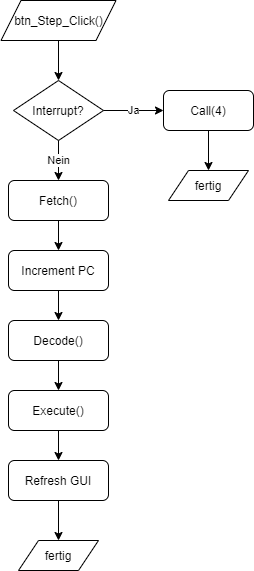

The diagram above was exported from draw.io. Its source (the exported page's mxGraphModel, read from the mxfile embedded in the PNG):
<mxGraphModel dx="1422" dy="772" grid="1" gridSize="10" guides="1" tooltips="1" connect="1" arrows="1" fold="1" page="1" pageScale="1" pageWidth="827" pageHeight="1169" math="0" shadow="0">
  <root>
    <mxCell id="WIyWlLk6GJQsqaUBKTNV-0" />
    <mxCell id="WIyWlLk6GJQsqaUBKTNV-1" parent="WIyWlLk6GJQsqaUBKTNV-0" />
    <mxCell id="Ps2IY0Y9Xjhapn-8dh3J-0" value="btn_Step_Click()" style="shape=parallelogram;perimeter=parallelogramPerimeter;whiteSpace=wrap;html=1;fixedSize=1;" vertex="1" parent="WIyWlLk6GJQsqaUBKTNV-1">
      <mxGeometry x="337.5" y="70" width="115" height="40" as="geometry" />
    </mxCell>
    <mxCell id="Ps2IY0Y9Xjhapn-8dh3J-1" value="Interrupt?" style="rhombus;whiteSpace=wrap;html=1;" vertex="1" parent="WIyWlLk6GJQsqaUBKTNV-1">
      <mxGeometry x="350" y="150" width="90" height="60" as="geometry" />
    </mxCell>
    <mxCell id="Ps2IY0Y9Xjhapn-8dh3J-2" value="" style="endArrow=classic;html=1;exitX=0.5;exitY=1;exitDx=0;exitDy=0;entryX=0.5;entryY=0;entryDx=0;entryDy=0;" edge="1" parent="WIyWlLk6GJQsqaUBKTNV-1" source="Ps2IY0Y9Xjhapn-8dh3J-0" target="Ps2IY0Y9Xjhapn-8dh3J-1">
      <mxGeometry width="50" height="50" relative="1" as="geometry">
        <mxPoint x="390" y="230" as="sourcePoint" />
        <mxPoint x="440" y="180" as="targetPoint" />
      </mxGeometry>
    </mxCell>
    <mxCell id="Ps2IY0Y9Xjhapn-8dh3J-3" value="Ja" style="endArrow=classic;html=1;exitX=1;exitY=0.5;exitDx=0;exitDy=0;" edge="1" parent="WIyWlLk6GJQsqaUBKTNV-1" source="Ps2IY0Y9Xjhapn-8dh3J-1" target="Ps2IY0Y9Xjhapn-8dh3J-4">
      <mxGeometry width="50" height="50" relative="1" as="geometry">
        <mxPoint x="390" y="230" as="sourcePoint" />
        <mxPoint x="540" y="180" as="targetPoint" />
      </mxGeometry>
    </mxCell>
    <mxCell id="Ps2IY0Y9Xjhapn-8dh3J-4" value="Call(4)" style="rounded=1;whiteSpace=wrap;html=1;" vertex="1" parent="WIyWlLk6GJQsqaUBKTNV-1">
      <mxGeometry x="500" y="160" width="90" height="40" as="geometry" />
    </mxCell>
    <mxCell id="Ps2IY0Y9Xjhapn-8dh3J-5" value="fertig" style="shape=parallelogram;perimeter=parallelogramPerimeter;whiteSpace=wrap;html=1;fixedSize=1;" vertex="1" parent="WIyWlLk6GJQsqaUBKTNV-1">
      <mxGeometry x="505" y="240" width="80" height="30" as="geometry" />
    </mxCell>
    <mxCell id="Ps2IY0Y9Xjhapn-8dh3J-6" value="" style="endArrow=classic;html=1;exitX=0.5;exitY=1;exitDx=0;exitDy=0;entryX=0.5;entryY=0;entryDx=0;entryDy=0;" edge="1" parent="WIyWlLk6GJQsqaUBKTNV-1" source="Ps2IY0Y9Xjhapn-8dh3J-4" target="Ps2IY0Y9Xjhapn-8dh3J-5">
      <mxGeometry width="50" height="50" relative="1" as="geometry">
        <mxPoint x="390" y="230" as="sourcePoint" />
        <mxPoint x="560" y="240" as="targetPoint" />
      </mxGeometry>
    </mxCell>
    <mxCell id="Ps2IY0Y9Xjhapn-8dh3J-7" value="Fetch()" style="rounded=1;whiteSpace=wrap;html=1;" vertex="1" parent="WIyWlLk6GJQsqaUBKTNV-1">
      <mxGeometry x="345" y="250" width="100" height="40" as="geometry" />
    </mxCell>
    <mxCell id="Ps2IY0Y9Xjhapn-8dh3J-8" value="Nein" style="endArrow=classic;html=1;exitX=0.5;exitY=1;exitDx=0;exitDy=0;entryX=0.5;entryY=0;entryDx=0;entryDy=0;" edge="1" parent="WIyWlLk6GJQsqaUBKTNV-1" source="Ps2IY0Y9Xjhapn-8dh3J-1" target="Ps2IY0Y9Xjhapn-8dh3J-7">
      <mxGeometry width="50" height="50" relative="1" as="geometry">
        <mxPoint x="390" y="230" as="sourcePoint" />
        <mxPoint x="440" y="180" as="targetPoint" />
      </mxGeometry>
    </mxCell>
    <mxCell id="Ps2IY0Y9Xjhapn-8dh3J-9" value="Increment PC" style="rounded=1;whiteSpace=wrap;html=1;" vertex="1" parent="WIyWlLk6GJQsqaUBKTNV-1">
      <mxGeometry x="345" y="320" width="100" height="40" as="geometry" />
    </mxCell>
    <mxCell id="Ps2IY0Y9Xjhapn-8dh3J-10" value="" style="endArrow=classic;html=1;exitX=0.5;exitY=1;exitDx=0;exitDy=0;entryX=0.5;entryY=0;entryDx=0;entryDy=0;" edge="1" parent="WIyWlLk6GJQsqaUBKTNV-1" source="Ps2IY0Y9Xjhapn-8dh3J-7" target="Ps2IY0Y9Xjhapn-8dh3J-9">
      <mxGeometry width="50" height="50" relative="1" as="geometry">
        <mxPoint x="390" y="230" as="sourcePoint" />
        <mxPoint x="440" y="180" as="targetPoint" />
      </mxGeometry>
    </mxCell>
    <mxCell id="Ps2IY0Y9Xjhapn-8dh3J-11" value="Decode()" style="rounded=1;whiteSpace=wrap;html=1;" vertex="1" parent="WIyWlLk6GJQsqaUBKTNV-1">
      <mxGeometry x="345" y="390" width="100" height="40" as="geometry" />
    </mxCell>
    <mxCell id="Ps2IY0Y9Xjhapn-8dh3J-12" value="" style="endArrow=classic;html=1;exitX=0.5;exitY=1;exitDx=0;exitDy=0;" edge="1" parent="WIyWlLk6GJQsqaUBKTNV-1" source="Ps2IY0Y9Xjhapn-8dh3J-9">
      <mxGeometry width="50" height="50" relative="1" as="geometry">
        <mxPoint x="390" y="230" as="sourcePoint" />
        <mxPoint x="395" y="390" as="targetPoint" />
      </mxGeometry>
    </mxCell>
    <mxCell id="Ps2IY0Y9Xjhapn-8dh3J-13" value="Execute()" style="rounded=1;whiteSpace=wrap;html=1;" vertex="1" parent="WIyWlLk6GJQsqaUBKTNV-1">
      <mxGeometry x="345" y="460" width="100" height="40" as="geometry" />
    </mxCell>
    <mxCell id="Ps2IY0Y9Xjhapn-8dh3J-14" value="" style="endArrow=classic;html=1;exitX=0.5;exitY=1;exitDx=0;exitDy=0;entryX=0.5;entryY=0;entryDx=0;entryDy=0;" edge="1" parent="WIyWlLk6GJQsqaUBKTNV-1" source="Ps2IY0Y9Xjhapn-8dh3J-11" target="Ps2IY0Y9Xjhapn-8dh3J-13">
      <mxGeometry width="50" height="50" relative="1" as="geometry">
        <mxPoint x="390" y="230" as="sourcePoint" />
        <mxPoint x="440" y="180" as="targetPoint" />
      </mxGeometry>
    </mxCell>
    <mxCell id="Ps2IY0Y9Xjhapn-8dh3J-15" value="Refresh GUI" style="rounded=1;whiteSpace=wrap;html=1;" vertex="1" parent="WIyWlLk6GJQsqaUBKTNV-1">
      <mxGeometry x="345" y="530" width="100" height="40" as="geometry" />
    </mxCell>
    <mxCell id="Ps2IY0Y9Xjhapn-8dh3J-16" value="" style="endArrow=classic;html=1;exitX=0.5;exitY=1;exitDx=0;exitDy=0;entryX=0.5;entryY=0;entryDx=0;entryDy=0;" edge="1" parent="WIyWlLk6GJQsqaUBKTNV-1" source="Ps2IY0Y9Xjhapn-8dh3J-13" target="Ps2IY0Y9Xjhapn-8dh3J-15">
      <mxGeometry width="50" height="50" relative="1" as="geometry">
        <mxPoint x="390" y="630" as="sourcePoint" />
        <mxPoint x="440" y="580" as="targetPoint" />
      </mxGeometry>
    </mxCell>
    <mxCell id="Ps2IY0Y9Xjhapn-8dh3J-17" value="fertig" style="shape=parallelogram;perimeter=parallelogramPerimeter;whiteSpace=wrap;html=1;fixedSize=1;" vertex="1" parent="WIyWlLk6GJQsqaUBKTNV-1">
      <mxGeometry x="355" y="610" width="80" height="30" as="geometry" />
    </mxCell>
    <mxCell id="Ps2IY0Y9Xjhapn-8dh3J-18" value="" style="endArrow=classic;html=1;exitX=0.5;exitY=1;exitDx=0;exitDy=0;entryX=0.5;entryY=0;entryDx=0;entryDy=0;" edge="1" parent="WIyWlLk6GJQsqaUBKTNV-1" source="Ps2IY0Y9Xjhapn-8dh3J-15" target="Ps2IY0Y9Xjhapn-8dh3J-17">
      <mxGeometry width="50" height="50" relative="1" as="geometry">
        <mxPoint x="390" y="430" as="sourcePoint" />
        <mxPoint x="440" y="380" as="targetPoint" />
      </mxGeometry>
    </mxCell>
  </root>
</mxGraphModel>